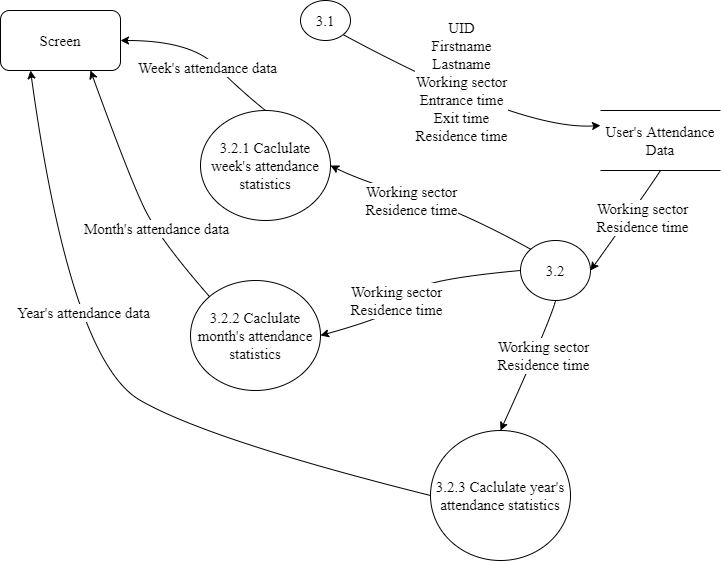

The diagram above was exported from draw.io. Its source (the exported page's mxGraphModel, read from the mxfile embedded in the PNG):
<mxGraphModel dx="1037" dy="640" grid="1" gridSize="10" guides="1" tooltips="1" connect="1" arrows="1" fold="1" page="1" pageScale="1" pageWidth="827" pageHeight="1169" math="0" shadow="0">
  <root>
    <mxCell id="0" />
    <mxCell id="1" parent="0" />
    <mxCell id="D2a95OKzljxfDCXw_Kl4-20" style="edgeStyle=orthogonalEdgeStyle;rounded=0;orthogonalLoop=1;jettySize=auto;html=1;exitX=0.5;exitY=0;exitDx=0;exitDy=0;fontFamily=Times New Roman;fontSize=15;" parent="1" edge="1">
      <mxGeometry relative="1" as="geometry">
        <mxPoint x="410" y="250" as="targetPoint" />
      </mxGeometry>
    </mxCell>
    <mxCell id="D2a95OKzljxfDCXw_Kl4-25" value="Card's informations" style="edgeLabel;html=1;align=center;verticalAlign=middle;resizable=0;points=[];fontSize=15;fontFamily=Times New Roman;" parent="D2a95OKzljxfDCXw_Kl4-20" vertex="1" connectable="0">
      <mxGeometry x="-0.2364" y="1" relative="1" as="geometry">
        <mxPoint y="22" as="offset" />
      </mxGeometry>
    </mxCell>
    <mxCell id="D2a95OKzljxfDCXw_Kl4-11" value="Screen" style="rounded=1;whiteSpace=wrap;html=1;fontFamily=Times New Roman;fontSize=15;" parent="1" vertex="1">
      <mxGeometry x="30" y="40" width="120" height="60" as="geometry" />
    </mxCell>
    <mxCell id="9BydDUy9M2rx86zUnMPT-26" value="User's Attendance&lt;br style=&quot;font-size: 15px;&quot;&gt;Data" style="shape=partialRectangle;whiteSpace=wrap;html=1;left=0;right=0;fillColor=none;fontFamily=Times New Roman;fontSize=15;" parent="1" vertex="1">
      <mxGeometry x="630" y="140" width="120" height="60" as="geometry" />
    </mxCell>
    <mxCell id="QKvb8Jh9y1Y_6Ww8Vgkc-1" value="3.2" style="ellipse;whiteSpace=wrap;html=1;fontFamily=Times New Roman;fontSize=15;" parent="1" vertex="1">
      <mxGeometry x="550" y="270" width="70" height="60" as="geometry" />
    </mxCell>
    <mxCell id="QKvb8Jh9y1Y_6Ww8Vgkc-3" value="" style="curved=1;endArrow=classic;html=1;rounded=0;entryX=1;entryY=0.5;entryDx=0;entryDy=0;exitX=0.5;exitY=1;exitDx=0;exitDy=0;fontFamily=Times New Roman;fontSize=15;" parent="1" source="9BydDUy9M2rx86zUnMPT-26" target="QKvb8Jh9y1Y_6Ww8Vgkc-1" edge="1">
      <mxGeometry width="50" height="50" relative="1" as="geometry">
        <mxPoint x="530" y="250" as="sourcePoint" />
        <mxPoint x="480" y="300" as="targetPoint" />
        <Array as="points">
          <mxPoint x="670" y="230" />
        </Array>
      </mxGeometry>
    </mxCell>
    <mxCell id="SYd0fw5WJzOiytHv63Vz-4" value="Working sector&lt;br style=&quot;font-size: 15px;&quot;&gt;Residence time" style="edgeLabel;html=1;align=center;verticalAlign=middle;resizable=0;points=[];fontSize=15;fontFamily=Times New Roman;" parent="QKvb8Jh9y1Y_6Ww8Vgkc-3" vertex="1" connectable="0">
      <mxGeometry x="0.2842" relative="1" as="geometry">
        <mxPoint x="26" y="-18" as="offset" />
      </mxGeometry>
    </mxCell>
    <mxCell id="QKvb8Jh9y1Y_6Ww8Vgkc-4" value="" style="curved=1;endArrow=classic;html=1;rounded=0;entryX=0;entryY=0.25;entryDx=0;entryDy=0;fontFamily=Times New Roman;fontSize=15;exitX=1;exitY=1;exitDx=0;exitDy=0;" parent="1" source="nZPLw73Ydnirwc6DWiJ2-18" target="9BydDUy9M2rx86zUnMPT-26" edge="1">
      <mxGeometry width="50" height="50" relative="1" as="geometry">
        <mxPoint x="390" y="50" as="sourcePoint" />
        <mxPoint x="560" y="140" as="targetPoint" />
        <Array as="points">
          <mxPoint x="550" y="160" />
        </Array>
      </mxGeometry>
    </mxCell>
    <mxCell id="SYd0fw5WJzOiytHv63Vz-1" value="UID&lt;br style=&quot;font-size: 15px;&quot;&gt;Firstname&lt;br style=&quot;font-size: 15px;&quot;&gt;Lastname&lt;br style=&quot;font-size: 15px;&quot;&gt;Working sector&lt;br style=&quot;font-size: 15px;&quot;&gt;Entrance time&lt;br style=&quot;font-size: 15px;&quot;&gt;Exit time&lt;br style=&quot;font-size: 15px;&quot;&gt;Residence time" style="edgeLabel;html=1;align=center;verticalAlign=middle;resizable=0;points=[];fontSize=15;fontFamily=Times New Roman;" parent="1" vertex="1" connectable="0">
      <mxGeometry x="-0.3555" y="23" relative="1" as="geometry">
        <mxPoint x="490" y="110" as="offset" />
      </mxGeometry>
    </mxCell>
    <mxCell id="nZPLw73Ydnirwc6DWiJ2-1" value="3.2.2 Caclulate month's attendance statistics" style="ellipse;whiteSpace=wrap;html=1;fontFamily=Times New Roman;fontSize=15;" parent="1" vertex="1">
      <mxGeometry x="220" y="310" width="130" height="110" as="geometry" />
    </mxCell>
    <mxCell id="nZPLw73Ydnirwc6DWiJ2-2" value="3.2.1 Caclulate week's attendance statistics" style="ellipse;whiteSpace=wrap;html=1;fontFamily=Times New Roman;fontSize=15;" parent="1" vertex="1">
      <mxGeometry x="230" y="140" width="130" height="110" as="geometry" />
    </mxCell>
    <mxCell id="nZPLw73Ydnirwc6DWiJ2-3" value="3.2.3 Caclulate year's attendance statistics" style="ellipse;whiteSpace=wrap;html=1;fontFamily=Times New Roman;fontSize=15;" parent="1" vertex="1">
      <mxGeometry x="460" y="460" width="140" height="130" as="geometry" />
    </mxCell>
    <mxCell id="nZPLw73Ydnirwc6DWiJ2-4" value="" style="curved=1;endArrow=classic;html=1;rounded=0;entryX=1;entryY=0.5;entryDx=0;entryDy=0;exitX=0;exitY=0;exitDx=0;exitDy=0;fontFamily=Times New Roman;fontSize=15;" parent="1" source="QKvb8Jh9y1Y_6Ww8Vgkc-1" target="nZPLw73Ydnirwc6DWiJ2-2" edge="1">
      <mxGeometry width="50" height="50" relative="1" as="geometry">
        <mxPoint x="450" y="220" as="sourcePoint" />
        <mxPoint x="400" y="270" as="targetPoint" />
        <Array as="points">
          <mxPoint x="490" y="240" />
          <mxPoint x="390" y="210" />
        </Array>
      </mxGeometry>
    </mxCell>
    <mxCell id="nZPLw73Ydnirwc6DWiJ2-5" value="" style="curved=1;endArrow=classic;html=1;rounded=0;entryX=1;entryY=0.5;entryDx=0;entryDy=0;exitX=0;exitY=0.5;exitDx=0;exitDy=0;fontFamily=Times New Roman;fontSize=15;" parent="1" source="QKvb8Jh9y1Y_6Ww8Vgkc-1" target="nZPLw73Ydnirwc6DWiJ2-1" edge="1">
      <mxGeometry width="50" height="50" relative="1" as="geometry">
        <mxPoint x="570" y="400" as="sourcePoint" />
        <mxPoint x="410" y="340" as="targetPoint" />
        <Array as="points">
          <mxPoint x="440" y="310" />
          <mxPoint x="440" y="340" />
        </Array>
      </mxGeometry>
    </mxCell>
    <mxCell id="nZPLw73Ydnirwc6DWiJ2-6" value="" style="curved=1;endArrow=classic;html=1;rounded=0;exitX=0.5;exitY=1;exitDx=0;exitDy=0;entryX=0.5;entryY=0;entryDx=0;entryDy=0;fontFamily=Times New Roman;fontSize=15;" parent="1" source="QKvb8Jh9y1Y_6Ww8Vgkc-1" target="nZPLw73Ydnirwc6DWiJ2-3" edge="1">
      <mxGeometry width="50" height="50" relative="1" as="geometry">
        <mxPoint x="610" y="410" as="sourcePoint" />
        <mxPoint x="660" y="360" as="targetPoint" />
        <Array as="points">
          <mxPoint x="580" y="350" />
        </Array>
      </mxGeometry>
    </mxCell>
    <mxCell id="nZPLw73Ydnirwc6DWiJ2-7" value="Working sector&lt;br style=&quot;font-size: 15px;&quot;&gt;Residence time" style="edgeLabel;html=1;align=center;verticalAlign=middle;resizable=0;points=[];fontSize=15;fontFamily=Times New Roman;" parent="1" vertex="1" connectable="0">
      <mxGeometry x="440.0018354433604" y="229.9953624854397" as="geometry" />
    </mxCell>
    <mxCell id="nZPLw73Ydnirwc6DWiJ2-8" value="Working sector&lt;br style=&quot;font-size: 15px;&quot;&gt;Residence time" style="edgeLabel;html=1;align=center;verticalAlign=middle;resizable=0;points=[];fontSize=15;fontFamily=Times New Roman;" parent="1" vertex="1" connectable="0">
      <mxGeometry x="425.0018354433604" y="329.99536248543967" as="geometry" />
    </mxCell>
    <mxCell id="nZPLw73Ydnirwc6DWiJ2-9" value="Working sector&lt;br style=&quot;font-size: 15px;&quot;&gt;Residence time" style="edgeLabel;html=1;align=center;verticalAlign=middle;resizable=0;points=[];fontSize=15;fontFamily=Times New Roman;" parent="1" vertex="1" connectable="0">
      <mxGeometry x="670.0018354433604" y="299.99536248543967" as="geometry">
        <mxPoint x="-98" y="85" as="offset" />
      </mxGeometry>
    </mxCell>
    <mxCell id="nZPLw73Ydnirwc6DWiJ2-11" value="" style="curved=1;endArrow=classic;html=1;rounded=0;exitX=0.5;exitY=0;exitDx=0;exitDy=0;entryX=1;entryY=0.5;entryDx=0;entryDy=0;fontFamily=Times New Roman;fontSize=15;" parent="1" source="nZPLw73Ydnirwc6DWiJ2-2" target="D2a95OKzljxfDCXw_Kl4-11" edge="1">
      <mxGeometry width="50" height="50" relative="1" as="geometry">
        <mxPoint x="220" y="120" as="sourcePoint" />
        <mxPoint x="270" y="70" as="targetPoint" />
        <Array as="points">
          <mxPoint x="270" y="120" />
          <mxPoint x="220" y="70" />
        </Array>
      </mxGeometry>
    </mxCell>
    <mxCell id="nZPLw73Ydnirwc6DWiJ2-14" value="Week's attendance data" style="edgeLabel;html=1;align=center;verticalAlign=middle;resizable=0;points=[];fontFamily=Times New Roman;fontSize=15;" parent="nZPLw73Ydnirwc6DWiJ2-11" vertex="1" connectable="0">
      <mxGeometry x="0.0702" y="1" relative="1" as="geometry">
        <mxPoint x="10" y="18" as="offset" />
      </mxGeometry>
    </mxCell>
    <mxCell id="nZPLw73Ydnirwc6DWiJ2-12" value="" style="curved=1;endArrow=classic;html=1;rounded=0;entryX=0.75;entryY=1;entryDx=0;entryDy=0;exitX=0;exitY=0;exitDx=0;exitDy=0;fontFamily=Times New Roman;fontSize=15;" parent="1" source="nZPLw73Ydnirwc6DWiJ2-1" target="D2a95OKzljxfDCXw_Kl4-11" edge="1">
      <mxGeometry width="50" height="50" relative="1" as="geometry">
        <mxPoint x="85" y="230" as="sourcePoint" />
        <mxPoint x="135" y="180" as="targetPoint" />
        <Array as="points">
          <mxPoint x="190" y="270" />
          <mxPoint x="160" y="210" />
        </Array>
      </mxGeometry>
    </mxCell>
    <mxCell id="nZPLw73Ydnirwc6DWiJ2-16" value="Month's attendance data" style="edgeLabel;html=1;align=center;verticalAlign=middle;resizable=0;points=[];fontFamily=Times New Roman;fontSize=15;" parent="nZPLw73Ydnirwc6DWiJ2-12" vertex="1" connectable="0">
      <mxGeometry x="-0.3178" y="-2" relative="1" as="geometry">
        <mxPoint as="offset" />
      </mxGeometry>
    </mxCell>
    <mxCell id="nZPLw73Ydnirwc6DWiJ2-13" value="" style="curved=1;endArrow=classic;html=1;rounded=0;entryX=0.25;entryY=1;entryDx=0;entryDy=0;exitX=0;exitY=0.5;exitDx=0;exitDy=0;fontFamily=Times New Roman;fontSize=15;" parent="1" source="nZPLw73Ydnirwc6DWiJ2-3" target="D2a95OKzljxfDCXw_Kl4-11" edge="1">
      <mxGeometry width="50" height="50" relative="1" as="geometry">
        <mxPoint x="120" y="500" as="sourcePoint" />
        <mxPoint x="170" y="450" as="targetPoint" />
        <Array as="points">
          <mxPoint x="240" y="470" />
          <mxPoint x="100" y="390" />
        </Array>
      </mxGeometry>
    </mxCell>
    <mxCell id="nZPLw73Ydnirwc6DWiJ2-17" value="Year's attendance data" style="edgeLabel;html=1;align=center;verticalAlign=middle;resizable=0;points=[];fontFamily=Times New Roman;fontSize=15;" parent="nZPLw73Ydnirwc6DWiJ2-13" vertex="1" connectable="0">
      <mxGeometry x="0.0539" y="-18" relative="1" as="geometry">
        <mxPoint x="-22" y="-47" as="offset" />
      </mxGeometry>
    </mxCell>
    <mxCell id="nZPLw73Ydnirwc6DWiJ2-18" value="3.1" style="ellipse;whiteSpace=wrap;html=1;fontFamily=Times New Roman;fontSize=15;" parent="1" vertex="1">
      <mxGeometry x="330" y="30" width="50" height="40" as="geometry" />
    </mxCell>
  </root>
</mxGraphModel>